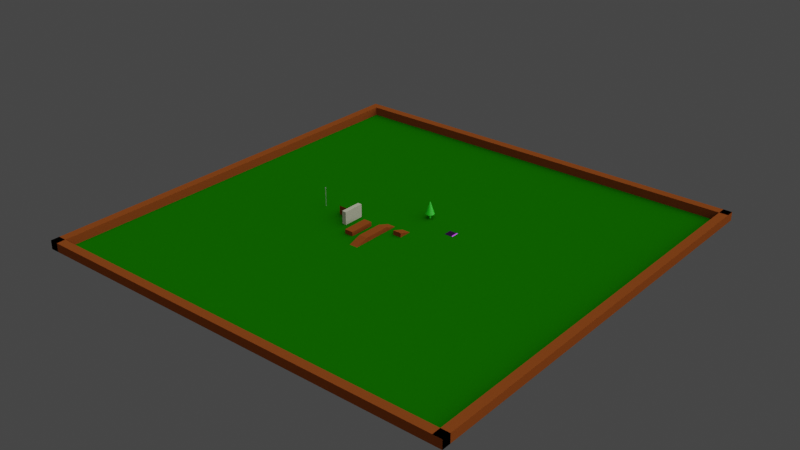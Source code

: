 # Source: world.blend  (saved by Blender 2.82.7; exported with 4.5.12 LTS)
import bpy
from mathutils import Matrix  # noqa: F401  (used for matrix-valued properties, if any)

bpy.ops.wm.read_factory_settings(use_empty=True)
scene = bpy.context.scene
scene.name = 'Scene'

# ---- collections
col_collection = bpy.data.collections.new('Collection'); scene.collection.children.link(col_collection)

# ---- materials (node trees are filled in below, after node groups)
mat_grass = bpy.data.materials.new('Grass')
mat_grass.use_transparent_shadow = False
mat_ramp = bpy.data.materials.new('Ramp')
mat_ramp.use_transparent_shadow = False
mat_wall = bpy.data.materials.new('Wall')
mat_wall.use_transparent_shadow = False
mat_tree = bpy.data.materials.new('Tree')
mat_tree.use_transparent_shadow = False
mat_spawner = bpy.data.materials.new('Spawner')
mat_spawner.use_transparent_shadow = False
mat_lamp = bpy.data.materials.new('Lamp')
mat_lamp.use_transparent_shadow = False

# ---- material node trees
mat_grass.use_nodes = True; mat_grass.node_tree.nodes.clear()
_N = mat_grass.node_tree.nodes; _L = mat_grass.node_tree.links
n0 = _N.new('ShaderNodeOutputMaterial'); n0.name = 'Material Output'; n0.location = (300, 300)
n1 = _N.new('ShaderNodeBsdfPrincipled'); n1.name = 'Principled BSDF'; n1.location = (10, 300)
n1.distribution = 'GGX'
n1.subsurface_method = 'BURLEY'
n1.inputs[0].default_value = (0.003295, 0.06998, 0.0, 1.0)
n1.inputs[2].default_value = 0.0
n1.inputs[3].default_value = 1.45
n1.inputs[13].default_value = 0.0
n1.inputs[27].default_value = (0.0, 0.0, 0.0, 1.0)
n1.inputs[28].default_value = 1.0
_L.new(n1.outputs[0], n0.inputs[0])
n0.is_active_output = True
mat_ramp.use_nodes = True; mat_ramp.node_tree.nodes.clear()
_N = mat_ramp.node_tree.nodes; _L = mat_ramp.node_tree.links
n0 = _N.new('ShaderNodeOutputMaterial'); n0.name = 'Material Output'; n0.location = (300, 300)
n1 = _N.new('ShaderNodeBsdfPrincipled'); n1.name = 'Principled BSDF'; n1.location = (10, 300)
n1.distribution = 'GGX'
n1.subsurface_method = 'BURLEY'
n1.inputs[0].default_value = (0.1193, 0.03027, 0.006132, 1.0)
n1.inputs[2].default_value = 0.4583
n1.inputs[3].default_value = 1.45
n1.inputs[13].default_value = 0.0
n1.inputs[27].default_value = (0.0, 0.0, 0.0, 1.0)
n1.inputs[28].default_value = 1.0
_L.new(n1.outputs[0], n0.inputs[0])
n0.is_active_output = True
mat_wall.use_nodes = True; mat_wall.node_tree.nodes.clear()
_N = mat_wall.node_tree.nodes; _L = mat_wall.node_tree.links
n0 = _N.new('ShaderNodeOutputMaterial'); n0.name = 'Material Output'; n0.location = (300, 300)
n1 = _N.new('ShaderNodeBsdfPrincipled'); n1.name = 'Principled BSDF'; n1.location = (10, 300)
n1.distribution = 'GGX'
n1.subsurface_method = 'BURLEY'
n1.inputs[0].default_value = (0.245, 0.2529, 0.1848, 1.0)
n1.inputs[2].default_value = 0.0
n1.inputs[3].default_value = 1.45
n1.inputs[13].default_value = 0.0
n1.inputs[27].default_value = (0.0, 0.0, 0.0, 1.0)
n1.inputs[28].default_value = 1.0
_L.new(n1.outputs[0], n0.inputs[0])
n0.is_active_output = True
mat_tree.use_nodes = True; mat_tree.node_tree.nodes.clear()
_N = mat_tree.node_tree.nodes; _L = mat_tree.node_tree.links
n0 = _N.new('ShaderNodeOutputMaterial'); n0.name = 'Material Output'; n0.location = (300, 300)
n1 = _N.new('ShaderNodeBsdfPrincipled'); n1.name = 'Principled BSDF'; n1.location = (10, 300)
n1.distribution = 'GGX'
n1.subsurface_method = 'BURLEY'
n1.inputs[0].default_value = (0.002036, 0.3672, 0.0, 1.0)
n1.inputs[2].default_value = 0.55
n1.inputs[3].default_value = 1.45
n1.inputs[13].default_value = 0.5417
n1.inputs[27].default_value = (0.0, 0.0, 0.0, 1.0)
n1.inputs[28].default_value = 1.0
_L.new(n1.outputs[0], n0.inputs[0])
n0.is_active_output = True
mat_spawner.use_nodes = True; mat_spawner.node_tree.nodes.clear()
_N = mat_spawner.node_tree.nodes; _L = mat_spawner.node_tree.links
n0 = _N.new('ShaderNodeOutputMaterial'); n0.name = 'Material Output'; n0.location = (300, 300)
n1 = _N.new('ShaderNodeBsdfPrincipled'); n1.name = 'Principled BSDF'; n1.location = (10, 300)
n1.distribution = 'GGX'
n1.subsurface_method = 'BURLEY'
n1.inputs[0].default_value = (0.2905, 0.03313, 0.4869, 1.0)
n1.inputs[1].default_value = 1.0
n1.inputs[2].default_value = 0.0
n1.inputs[3].default_value = 1.45
n1.inputs[13].default_value = 1.0
n1.inputs[27].default_value = (0.0, 0.0, 0.0, 1.0)
n1.inputs[28].default_value = 1.0
_L.new(n1.outputs[0], n0.inputs[0])
n0.is_active_output = True
mat_lamp.use_nodes = True; mat_lamp.node_tree.nodes.clear()
_N = mat_lamp.node_tree.nodes; _L = mat_lamp.node_tree.links
n0 = _N.new('ShaderNodeOutputMaterial'); n0.name = 'Material Output'; n0.location = (300, 300)
n1 = _N.new('ShaderNodeBsdfPrincipled'); n1.name = 'Principled BSDF'; n1.location = (10, 300)
n1.distribution = 'GGX'
n1.subsurface_method = 'BURLEY'
n1.inputs[1].default_value = 0.8833
n1.inputs[2].default_value = 0.0
n1.inputs[3].default_value = 1.45
n1.inputs[13].default_value = 0.5583
n1.inputs[27].default_value = (0.0, 0.0, 0.0, 1.0)
n1.inputs[28].default_value = 1.0
_L.new(n1.outputs[0], n0.inputs[0])
n0.is_active_output = True

# ---- world
world_world = bpy.data.worlds.new('World'); scene.world = world_world
world_world.use_nodes = True; world_world.node_tree.nodes.clear()
_N = world_world.node_tree.nodes; _L = world_world.node_tree.links
n0 = _N.new('ShaderNodeOutputWorld'); n0.name = 'World Output'; n0.location = (300, 300)
n1 = _N.new('ShaderNodeBackground'); n1.name = 'Background'; n1.location = (10, 300)
n1.inputs[0].default_value = (0.05088, 0.05088, 0.05088, 1.0)
_L.new(n1.outputs[0], n0.inputs[0])
n0.is_active_output = True
world_world.color = (0.05088, 0.05088, 0.05088)
world_world.use_sun_shadow = False
world_world.sun_shadow_jitter_overblur = 0.0

# ---- lights
light_light = bpy.data.lights.new('Light', 'SUN')
light_light.transmission_factor = 0.0
light_light.angle = 2.016
light_light.energy = 4.89
light_light.shadow_soft_size = 48.15
light_light.shadow_cascade_max_distance = 1000.0

# ---- meshes
me_plane = bpy.data.meshes.new('Plane')
me_plane.from_pydata([(-1.0, -1.0, 0.0), (1.0, -1.0, 0.0), (-1.0, 1.0, 0.0), (1.0, 1.0, 0.0)], [], [(0, 1, 3, 2)])
_uv = me_plane.uv_layers.new(name='UVMap')
_uv.uv.foreach_set('vector', [0.0, 0.0, 1.0, 0.0, 1.0, 1.0, 0.0, 1.0])
me_plane.materials.append(mat_grass)
me_plane.use_remesh_fix_poles = True
me_plane.use_remesh_preserve_attributes = False
me_plane.use_mirror_vertex_groups = False
me_plane.update()
me_cube_001 = bpy.data.meshes.new('Cube.001')
me_cube_001.from_pydata([(-1.0, -1.0, -1.0), (-1.0, -1.0, 1.0), (-1.0, 1.0, -1.0), (-1.0, 1.0, 1.0), (1.0, -1.0, -1.0), (1.0, -1.0, 1.0), (1.0, 1.0, -1.0), (1.0, 1.0, 1.0), (0.96, -1.0, -1.0), (0.96, -1.0, 1.0), (0.96, 1.0, -1.0), (0.96, 1.0, 1.0), (1.0, -1.0, -1.0), (1.0, -1.0, 1.0), (1.0, 1.0, -1.0), (1.0, 1.0, 1.0), (0.96, -99.0, -1.0), (0.96, -99.0, 1.0), (1.0, -99.0, -1.0), (1.0, -99.0, 1.0), (0.96, -97.0, -1.0), (0.96, -97.0, 1.0), (1.0, -97.0, -1.0), (1.0, -97.0, 1.0), (0.96, -99.0, -1.0), (0.96, -99.0, 1.0), (1.0, -99.0, -1.0), (1.0, -99.0, 1.0), (-1.0, -97.0, -1.0), (-1.0, -97.0, 1.0), (-1.0, -99.0, -1.0), (-1.0, -99.0, 1.0), (-0.96, -97.0, -1.0), (-0.96, -97.0, 1.0), (-0.96, -99.0, -1.0), (-0.96, -99.0, 1.0), (-1.0, -97.0, -1.0), (-1.0, -97.0, 1.0), (-1.0, -99.0, -1.0), (-1.0, -99.0, 1.0), (-0.96, -1.0, -1.0), (-0.96, -1.0, 1.0), (-1.0, -1.0, -1.0), (-1.0, -1.0, 1.0)], [], [(0, 1, 3, 2), (2, 3, 7, 6), (7, 5, 9, 11), (4, 5, 1, 0), (2, 6, 4, 0), (7, 3, 1, 5), (10, 11, 15, 14), (6, 7, 11, 10), (5, 4, 8, 9), (4, 6, 10, 8), (14, 15, 13, 12), (12, 13, 19, 18), (8, 10, 14, 12), (11, 9, 13, 15), (16, 18, 22, 20), (9, 8, 16, 17), (8, 12, 18, 16), (13, 9, 17, 19), (23, 21, 25, 27), (17, 16, 20, 21), (19, 17, 21, 23), (18, 19, 23, 22), (25, 24, 26, 27), (22, 23, 27, 26), (20, 22, 26, 24), (25, 21, 29, 31), (31, 29, 33, 35), (24, 25, 31, 30), (20, 24, 30, 28), (21, 20, 28, 29), (32, 34, 38, 36), (29, 28, 32, 33), (28, 30, 34, 32), (30, 31, 35, 34), (37, 36, 38, 39), (34, 35, 39, 38), (35, 33, 37, 39), (36, 37, 43, 42), (41, 40, 42, 43), (37, 33, 41, 43), (32, 36, 42, 40), (33, 32, 40, 41)])
_uv = me_cube_001.uv_layers.new(name='UVMap')
_uv.uv.foreach_set('vector', [0.375, 0.0, 0.625, 0.0, 0.625, 0.25, 0.375, 0.25, 0.375, 0.25, 0.625, 0.25, 0.625, 0.5, 0.375, 0.5, 0.625, 0.5, 0.625, 0.75, 0.625, 0.75, 0.625, 0.5, 0.375, 0.75, 0.625, 0.75, 0.625, 1.0, 0.375, 1.0, 0.125, 0.5, 0.375, 0.5, 0.375, 0.75, 0.125, 0.75, 0.625, 0.5, 0.875, 0.5, 0.875, 0.75, 0.625, 0.75, 0.375, 0.5, 0.625, 0.5, 0.625, 0.5, 0.375, 0.5, 0.375, 0.5, 0.625, 0.5, 0.625, 0.5, 0.375, 0.5, 0.625, 0.75, 0.375, 0.75, 0.375, 0.75, 0.625, 0.75, 0.375, 0.75, 0.375, 0.5, 0.375, 0.5, 0.375, 0.75, 0.375, 0.5, 0.625, 0.5, 0.625, 0.75, 0.375, 0.75, 0.375, 0.75, 0.625, 0.75, 0.625, 0.75, 0.375, 0.75, 0.375, 0.75, 0.375, 0.5, 0.375, 0.5, 0.375, 0.75, 0.625, 0.5, 0.625, 0.75, 0.625, 0.75, 0.625, 0.5, 0.375, 0.75, 0.375, 0.75, 0.375, 0.75, 0.375, 0.75, 0.625, 0.75, 0.375, 0.75, 0.375, 0.75, 0.625, 0.75, 0.375, 0.75, 0.375, 0.75, 0.375, 0.75, 0.375, 0.75, 0.625, 0.75, 0.625, 0.75, 0.625, 0.75, 0.625, 0.75, 0.625, 0.75, 0.625, 0.75, 0.625, 0.75, 0.625, 0.75, 0.625, 0.75, 0.375, 0.75, 0.375, 0.75, 0.625, 0.75, 0.625, 0.75, 0.625, 0.75, 0.625, 0.75, 0.625, 0.75, 0.375, 0.75, 0.625, 0.75, 0.625, 0.75, 0.375, 0.75, 0.625, 0.75, 0.375, 0.75, 0.375, 0.75, 0.625, 0.75, 0.375, 0.75, 0.625, 0.75, 0.625, 0.75, 0.375, 0.75, 0.375, 0.75, 0.375, 0.75, 0.375, 0.75, 0.375, 0.75, 0.625, 0.75, 0.625, 0.75, 0.625, 0.75, 0.625, 0.75, 0.625, 0.75, 0.625, 0.75, 0.625, 0.75, 0.625, 0.75, 0.375, 0.75, 0.625, 0.75, 0.625, 0.75, 0.375, 0.75, 0.375, 0.75, 0.375, 0.75, 0.375, 0.75, 0.375, 0.75, 0.625, 0.75, 0.375, 0.75, 0.375, 0.75, 0.625, 0.75, 0.375, 0.75, 0.375, 0.75, 0.375, 0.75, 0.375, 0.75, 0.625, 0.75, 0.375, 0.75, 0.375, 0.75, 0.625, 0.75, 0.375, 0.75, 0.375, 0.75, 0.375, 0.75, 0.375, 0.75, 0.375, 0.75, 0.625, 0.75, 0.625, 0.75, 0.375, 0.75, 0.625, 0.75, 0.375, 0.75, 0.375, 0.75, 0.625, 0.75, 0.375, 0.75, 0.625, 0.75, 0.625, 0.75, 0.375, 0.75, 0.625, 0.75, 0.625, 0.75, 0.625, 0.75, 0.625, 0.75, 0.375, 0.75, 0.625, 0.75, 0.625, 0.75, 0.375, 0.75, 0.625, 0.75, 0.375, 0.75, 0.375, 0.75, 0.625, 0.75, 0.625, 0.75, 0.625, 0.75, 0.625, 0.75, 0.625, 0.75, 0.375, 0.75, 0.375, 0.75, 0.375, 0.75, 0.375, 0.75, 0.625, 0.75, 0.375, 0.75, 0.375, 0.75, 0.625, 0.75])
me_cube_001.materials.append(mat_ramp)
me_cube_001.use_remesh_fix_poles = True
me_cube_001.use_remesh_preserve_attributes = False
me_cube_001.use_mirror_vertex_groups = False
me_cube_001.update()
me_cube_002 = bpy.data.meshes.new('Cube.002')
me_cube_002.from_pydata([(-1.0, -1.0, -1.0), (-1.0, -1.0, 0.0), (-1.0, 2.0, -1.0), (1.0, -1.0, -1.0), (1.0, -1.0, 0.0), (1.0, 2.0, -1.0)], [], [(3, 4, 1, 0), (2, 5, 3, 0), (3, 5, 4), (2, 0, 1), (2, 1, 4, 5)])
_uv = me_cube_002.uv_layers.new(name='UVMap')
_uv.uv.foreach_set('vector', [0.375, 0.75, 0.625, 0.75, 0.625, 1.0, 0.375, 1.0, 0.125, 0.5, 0.375, 0.5, 0.375, 0.75, 0.125, 0.75, 0.375, 0.75, 0.375, 0.5, 0.625, 0.75, 0.125, 0.5, 0.375, 1.0, 0.625, 1.0, 0.125, 0.5, 0.625, 1.0, 0.625, 0.75, 0.375, 0.5])
me_cube_002.materials.append(mat_ramp)
me_cube_002.use_remesh_fix_poles = True
me_cube_002.use_remesh_preserve_attributes = False
me_cube_002.use_mirror_vertex_groups = False
me_cube_002.update()
me_cube_003 = bpy.data.meshes.new('Cube.003')
me_cube_003.from_pydata([(-1.0, -1.0, -1.0), (-1.0, -1.0, 0.0), (-1.0, 2.0, -1.0), (1.0, -1.0, -1.0), (1.0, -1.0, 0.0), (1.0, 2.0, -1.0), (-1.0, -7.0, -1.0), (-1.0, -7.0, 0.0), (1.0, -7.0, -1.0), (1.0, -7.0, 0.0), (-1.0, -10.0, -1.0), (-1.0, -7.0, 0.0), (1.0, -7.0, 0.0), (1.0, -10.0, -1.0)], [], [(0, 3, 8, 6), (2, 5, 3, 0), (3, 5, 4), (2, 0, 1), (2, 1, 4, 5), (13, 8, 12), (4, 1, 7, 9), (3, 4, 9, 8), (1, 0, 6, 7), (9, 7, 11, 12), (8, 13, 10, 6), (12, 11, 10, 13), (10, 11, 6)])
_uv = me_cube_003.uv_layers.new(name='UVMap')
_uv.uv.foreach_set('vector', [0.125, 0.75, 0.375, 0.75, 0.375, 0.75, 0.125, 0.75, 0.125, 0.5, 0.375, 0.5, 0.375, 0.75, 0.125, 0.75, 0.375, 0.75, 0.375, 0.5, 0.625, 0.75, 0.125, 0.5, 0.375, 1.0, 0.625, 1.0, 0.125, 0.5, 0.625, 1.0, 0.625, 0.75, 0.375, 0.5, 0.375, 0.75, 0.375, 0.75, 0.625, 0.75, 0.625, 0.75, 0.625, 1.0, 0.625, 1.0, 0.625, 0.75, 0.375, 0.75, 0.625, 0.75, 0.625, 0.75, 0.375, 0.75, 0.625, 1.0, 0.375, 1.0, 0.375, 1.0, 0.625, 1.0, 0.625, 0.75, 0.625, 1.0, 0.625, 1.0, 0.625, 0.75, 0.375, 0.75, 0.375, 0.75, 0.375, 1.0, 0.125, 0.75, 0.625, 0.75, 0.625, 1.0, 0.375, 1.0, 0.375, 0.75, 0.375, 1.0, 0.625, 1.0, 0.125, 0.75])
me_cube_003.materials.append(mat_ramp)
me_cube_003.use_remesh_fix_poles = True
me_cube_003.use_remesh_preserve_attributes = False
me_cube_003.use_mirror_vertex_groups = False
me_cube_003.update()
me_cube_004 = bpy.data.meshes.new('Cube.004')
me_cube_004.from_pydata([(-1.0, -1.0, -1.0), (-1.0, -1.0, 0.0), (1.0, -1.0, -1.0), (1.0, -1.0, 0.0), (-1.0, -7.0, -1.0), (-1.0, -7.0, 0.0), (1.0, -7.0, -1.0), (1.0, -7.0, 0.0)], [], [(0, 2, 6, 4), (0, 1, 3, 2), (3, 1, 5, 7), (2, 3, 7, 6), (1, 0, 4, 5), (4, 6, 7, 5)])
_uv = me_cube_004.uv_layers.new(name='UVMap')
_uv.uv.foreach_set('vector', [0.125, 0.75, 0.375, 0.75, 0.375, 0.75, 0.125, 0.75, 0.125, 0.75, 0.625, 1.0, 0.625, 0.75, 0.375, 0.75, 0.625, 0.75, 0.625, 1.0, 0.625, 1.0, 0.625, 0.75, 0.375, 0.75, 0.625, 0.75, 0.625, 0.75, 0.375, 0.75, 0.625, 1.0, 0.375, 1.0, 0.375, 1.0, 0.625, 1.0, 0.125, 0.75, 0.375, 0.75, 0.625, 0.75, 0.625, 1.0])
me_cube_004.materials.append(mat_ramp)
me_cube_004.use_remesh_fix_poles = True
me_cube_004.use_remesh_preserve_attributes = False
me_cube_004.use_mirror_vertex_groups = False
me_cube_004.update()
me_cube_006 = bpy.data.meshes.new('Cube.006')
me_cube_006.from_pydata([(-0.5, 0.5, -1.0), (-0.5, 0.5, 2.0), (0.5, 0.5, -1.0), (0.5, 0.5, 2.0), (-0.5, -2.0, -1.0), (-0.5, -2.0, 2.0), (0.5, -2.0, -1.0), (0.5, -2.0, 2.0)], [], [(0, 2, 6, 4), (0, 1, 3, 2), (3, 1, 5, 7), (2, 3, 7, 6), (1, 0, 4, 5), (4, 6, 7, 5)])
_uv = me_cube_006.uv_layers.new(name='UVMap')
_uv.uv.foreach_set('vector', [0.125, 0.75, 0.375, 0.75, 0.375, 0.75, 0.125, 0.75, 0.125, 0.75, 0.625, 1.0, 0.625, 0.75, 0.375, 0.75, 0.625, 0.75, 0.625, 1.0, 0.625, 1.0, 0.625, 0.75, 0.375, 0.75, 0.625, 0.75, 0.625, 0.75, 0.375, 0.75, 0.625, 1.0, 0.375, 1.0, 0.375, 1.0, 0.625, 1.0, 0.125, 0.75, 0.375, 0.75, 0.625, 0.75, 0.625, 1.0])
me_cube_006.materials.append(mat_wall)
me_cube_006.use_remesh_fix_poles = True
me_cube_006.use_remesh_preserve_attributes = False
me_cube_006.use_mirror_vertex_groups = False
me_cube_006.update()
me_cube_007 = bpy.data.meshes.new('Cube.007')
me_cube_007.from_pydata([(-1.0, -1.0, -1.0), (-1.0, -1.0, 1.0), (-1.0, 2.0, -1.0), (1.0, -1.0, -1.0), (1.0, -1.0, 1.0), (1.0, 2.0, -1.0)], [], [(3, 4, 1, 0), (2, 5, 3, 0), (3, 5, 4), (2, 0, 1), (2, 1, 4, 5)])
_uv = me_cube_007.uv_layers.new(name='UVMap')
_uv.uv.foreach_set('vector', [0.375, 0.75, 0.625, 0.75, 0.625, 1.0, 0.375, 1.0, 0.125, 0.5, 0.375, 0.5, 0.375, 0.75, 0.125, 0.75, 0.375, 0.75, 0.375, 0.5, 0.625, 0.75, 0.125, 0.5, 0.375, 1.0, 0.625, 1.0, 0.125, 0.5, 0.625, 1.0, 0.625, 0.75, 0.375, 0.5])
me_cube_007.materials.append(mat_ramp)
me_cube_007.use_remesh_fix_poles = True
me_cube_007.use_remesh_preserve_attributes = False
me_cube_007.use_mirror_vertex_groups = False
me_cube_007.update()
me_cone = bpy.data.meshes.new('Cone')
me_cone.from_pydata([(-2.837e-07, 0.2571, 0.0), (0.05016, 0.2521, 0.0), (0.09838, 0.2375, 0.0), (0.1428, 0.2138, 0.0), (0.1818, 0.1818, 0.0), (0.2138, 0.1428, 0.0), (0.2375, 0.09838, 0.0), (0.2521, 0.05016, 0.0), (0.2571, -3.852e-08, 0.0), (0.2521, -0.05016, 0.0), (0.2375, -0.09838, 0.0), (0.2138, -0.1428, 0.0), (0.1818, -0.1818, 0.0), (0.1428, -0.2138, 0.0), (0.09838, -0.2375, 0.0), (0.05016, -0.2521, 0.0), (-9.78e-08, -0.2571, 0.0), (-0.05016, -0.2521, 0.0), (-0.09838, -0.2375, 0.0), (-0.1428, -0.2138, 0.0), (-0.1818, -0.1818, 0.0), (-0.2138, -0.1428, 0.0), (-0.2375, -0.09838, 0.0), (0.0, 0.0, 3.0), (-0.2521, -0.05016, 0.0), (-0.2571, 2.87e-07, 0.0), (-0.2521, 0.05016, 0.0), (-0.2375, 0.09838, 0.0), (-0.2138, 0.1428, 0.0), (-0.1818, 0.1818, 0.0), (-0.1428, 0.2138, 0.0), (-0.09838, 0.2375, 0.0), (-0.05016, 0.2521, 0.0), (0.0, 1.0, 0.0), (0.1951, 0.9808, 0.0), (0.3827, 0.9239, 0.0), (0.5556, 0.8315, 0.0), (0.7071, 0.7071, 0.0), (0.8315, 0.5556, 0.0), (0.9239, 0.3827, 0.0), (0.9808, 0.1951, 0.0), (1.0, 7.55e-08, 0.0), (0.9808, -0.1951, 0.0), (0.9239, -0.3827, 0.0), (0.8315, -0.5556, 0.0), (0.7071, -0.7071, 0.0), (0.5556, -0.8315, 0.0), (0.3827, -0.9239, 0.0), (0.1951, -0.9808, 0.0), (-3.258e-07, -1.0, 0.0), (-0.1951, -0.9808, 0.0), (-0.3827, -0.9239, 0.0), (-0.5556, -0.8315, 0.0), (-0.7071, -0.7071, 0.0), (-0.8315, -0.5556, 0.0), (-0.9239, -0.3827, 0.0), (-0.9808, -0.1951, 0.0), (-1.0, 9.656e-07, 0.0), (-0.9808, 0.1951, 0.0), (-0.9239, 0.3827, 0.0), (-0.8315, 0.5556, 0.0), (-0.7071, 0.7071, 0.0), (-0.5556, 0.8315, 0.0), (-0.3827, 0.9239, 0.0), (-0.1951, 0.9808, 0.0), (-2.837e-07, 0.2571, -1.0), (0.05016, 0.2521, -1.0), (0.09838, 0.2375, -1.0), (0.1428, 0.2138, -1.0), (0.1818, 0.1818, -1.0), (0.2138, 0.1428, -1.0), (0.2375, 0.09838, -1.0), (0.2521, 0.05016, -1.0), (0.2571, -3.852e-08, -1.0), (0.2521, -0.05016, -1.0), (0.2375, -0.09838, -1.0), (0.2138, -0.1428, -1.0), (0.1818, -0.1818, -1.0), (0.1428, -0.2138, -1.0), (0.09838, -0.2375, -1.0), (0.05016, -0.2521, -1.0), (-9.78e-08, -0.2571, -1.0), (-0.05016, -0.2521, -1.0), (-0.09838, -0.2375, -1.0), (-0.1428, -0.2138, -1.0), (-0.1818, -0.1818, -1.0), (-0.2138, -0.1428, -1.0), (-0.2375, -0.09838, -1.0), (-0.2521, -0.05016, -1.0), (-0.2571, 2.87e-07, -1.0), (-0.2521, 0.05016, -1.0), (-0.2375, 0.09838, -1.0), (-0.2138, 0.1428, -1.0), (-0.1818, 0.1818, -1.0), (-0.1428, 0.2138, -1.0), (-0.09838, 0.2375, -1.0), (-0.05016, 0.2521, -1.0)], [], [(33, 23, 34), (34, 23, 35), (35, 23, 36), (36, 23, 37), (37, 23, 38), (38, 23, 39), (39, 23, 40), (40, 23, 41), (41, 23, 42), (42, 23, 43), (43, 23, 44), (44, 23, 45), (45, 23, 46), (46, 23, 47), (47, 23, 48), (48, 23, 49), (49, 23, 50), (50, 23, 51), (51, 23, 52), (52, 23, 53), (53, 23, 54), (54, 23, 55), (55, 23, 56), (56, 23, 57), (57, 23, 58), (58, 23, 59), (59, 23, 60), (60, 23, 61), (61, 23, 62), (62, 23, 63), (63, 23, 64), (64, 23, 33), (9, 10, 75, 74), (1, 0, 33, 34), (2, 1, 34, 35), (3, 2, 35, 36), (4, 3, 36, 37), (5, 4, 37, 38), (6, 5, 38, 39), (7, 6, 39, 40), (8, 7, 40, 41), (9, 8, 41, 42), (10, 9, 42, 43), (11, 10, 43, 44), (12, 11, 44, 45), (13, 12, 45, 46), (14, 13, 46, 47), (15, 14, 47, 48), (16, 15, 48, 49), (17, 16, 49, 50), (18, 17, 50, 51), (19, 18, 51, 52), (20, 19, 52, 53), (21, 20, 53, 54), (22, 21, 54, 55), (24, 22, 55, 56), (25, 24, 56, 57), (26, 25, 57, 58), (27, 26, 58, 59), (28, 27, 59, 60), (29, 28, 60, 61), (30, 29, 61, 62), (31, 30, 62, 63), (32, 31, 63, 64), (0, 32, 64, 33), (65, 66, 67, 68, 69, 70, 71, 72, 73, 74, 75, 76, 77, 78, 79, 80, 81, 82, 83, 84, 85, 86, 87, 88, 89, 90, 91, 92, 93, 94, 95, 96), (24, 25, 89, 88), (10, 11, 76, 75), (25, 26, 90, 89), (11, 12, 77, 76), (26, 27, 91, 90), (12, 13, 78, 77), (27, 28, 92, 91), (13, 14, 79, 78), (0, 1, 66, 65), (28, 29, 93, 92), (14, 15, 80, 79), (1, 2, 67, 66), (29, 30, 94, 93), (15, 16, 81, 80), (2, 3, 68, 67), (30, 31, 95, 94), (16, 17, 82, 81), (3, 4, 69, 68), (31, 32, 96, 95), (17, 18, 83, 82), (4, 5, 70, 69), (32, 0, 65, 96), (18, 19, 84, 83), (5, 6, 71, 70), (19, 20, 85, 84), (6, 7, 72, 71), (20, 21, 86, 85), (7, 8, 73, 72), (21, 22, 87, 86), (8, 9, 74, 73), (22, 24, 88, 87)])
_uv = me_cone.uv_layers.new(name='UVMap')
_uv.uv.foreach_set('vector', [0.25, 0.49, 0.25, 0.25, 0.2968, 0.4854, 0.2968, 0.4854, 0.25, 0.25, 0.3418, 0.4717, 0.3418, 0.4717, 0.25, 0.25, 0.3833, 0.4496, 0.3833, 0.4496, 0.25, 0.25, 0.4197, 0.4197, 0.4197, 0.4197, 0.25, 0.25, 0.4496, 0.3833, 0.4496, 0.3833, 0.25, 0.25, 0.4717, 0.3418, 0.4717, 0.3418, 0.25, 0.25, 0.4854, 0.2968, 0.4854, 0.2968, 0.25, 0.25, 0.49, 0.25, 0.49, 0.25, 0.25, 0.25, 0.4854, 0.2032, 0.4854, 0.2032, 0.25, 0.25, 0.4717, 0.1582, 0.4717, 0.1582, 0.25, 0.25, 0.4496, 0.1167, 0.4496, 0.1167, 0.25, 0.25, 0.4197, 0.08029, 0.4197, 0.08029, 0.25, 0.25, 0.3833, 0.05045, 0.3833, 0.05045, 0.25, 0.25, 0.3418, 0.02827, 0.3418, 0.02827, 0.25, 0.25, 0.2968, 0.01461, 0.2968, 0.01461, 0.25, 0.25, 0.25, 0.01, 0.25, 0.01, 0.25, 0.25, 0.2032, 0.01461, 0.2032, 0.01461, 0.25, 0.25, 0.1582, 0.02827, 0.1582, 0.02827, 0.25, 0.25, 0.1167, 0.05045, 0.1167, 0.05045, 0.25, 0.25, 0.08029, 0.08029, 0.08029, 0.08029, 0.25, 0.25, 0.05045, 0.1167, 0.05045, 0.1167, 0.25, 0.25, 0.02827, 0.1582, 0.02827, 0.1582, 0.25, 0.25, 0.01461, 0.2032, 0.01461, 0.2032, 0.25, 0.25, 0.01, 0.25, 0.01, 0.25, 0.25, 0.25, 0.01461, 0.2968, 0.01461, 0.2968, 0.25, 0.25, 0.02827, 0.3418, 0.02827, 0.3418, 0.25, 0.25, 0.05045, 0.3833, 0.05045, 0.3833, 0.25, 0.25, 0.08029, 0.4197, 0.08029, 0.4197, 0.25, 0.25, 0.1167, 0.4496, 0.1167, 0.4496, 0.25, 0.25, 0.1582, 0.4717, 0.1582, 0.4717, 0.25, 0.25, 0.2032, 0.4854, 0.2032, 0.4854, 0.25, 0.25, 0.25, 0.49, 0.8105, 0.238, 0.807, 0.2264, 0.807, 0.2264, 0.8105, 0.238, 0.762, 0.3105, 0.75, 0.3117, 0.75, 0.49, 0.7968, 0.4854, 0.7736, 0.307, 0.762, 0.3105, 0.7968, 0.4854, 0.8418, 0.4717, 0.7843, 0.3013, 0.7736, 0.307, 0.8418, 0.4717, 0.8833, 0.4496, 0.7936, 0.2936, 0.7843, 0.3013, 0.8833, 0.4496, 0.9197, 0.4197, 0.8013, 0.2843, 0.7936, 0.2936, 0.9197, 0.4197, 0.9496, 0.3833, 0.807, 0.2736, 0.8013, 0.2843, 0.9496, 0.3833, 0.9717, 0.3418, 0.8105, 0.262, 0.807, 0.2736, 0.9717, 0.3418, 0.9854, 0.2968, 0.8117, 0.25, 0.8105, 0.262, 0.9854, 0.2968, 0.99, 0.25, 0.8105, 0.238, 0.8117, 0.25, 0.99, 0.25, 0.9854, 0.2032, 0.807, 0.2264, 0.8105, 0.238, 0.9854, 0.2032, 0.9717, 0.1582, 0.8013, 0.2157, 0.807, 0.2264, 0.9717, 0.1582, 0.9496, 0.1167, 0.7936, 0.2064, 0.8013, 0.2157, 0.9496, 0.1167, 0.9197, 0.08029, 0.7843, 0.1987, 0.7936, 0.2064, 0.9197, 0.08029, 0.8833, 0.05045, 0.7736, 0.193, 0.7843, 0.1987, 0.8833, 0.05045, 0.8418, 0.02827, 0.762, 0.1895, 0.7736, 0.193, 0.8418, 0.02827, 0.7968, 0.01461, 0.75, 0.1883, 0.762, 0.1895, 0.7968, 0.01461, 0.75, 0.01, 0.738, 0.1895, 0.75, 0.1883, 0.75, 0.01, 0.7032, 0.01461, 0.7264, 0.193, 0.738, 0.1895, 0.7032, 0.01461, 0.6582, 0.02827, 0.7157, 0.1987, 0.7264, 0.193, 0.6582, 0.02827, 0.6167, 0.05045, 0.7064, 0.2064, 0.7157, 0.1987, 0.6167, 0.05045, 0.5803, 0.08029, 0.6987, 0.2157, 0.7064, 0.2064, 0.5803, 0.08029, 0.5504, 0.1167, 0.693, 0.2264, 0.6987, 0.2157, 0.5504, 0.1167, 0.5283, 0.1582, 0.6895, 0.238, 0.693, 0.2264, 0.5283, 0.1582, 0.5146, 0.2032, 0.6883, 0.25, 0.6895, 0.238, 0.5146, 0.2032, 0.51, 0.25, 0.6895, 0.262, 0.6883, 0.25, 0.51, 0.25, 0.5146, 0.2968, 0.693, 0.2736, 0.6895, 0.262, 0.5146, 0.2968, 0.5283, 0.3418, 0.6987, 0.2843, 0.693, 0.2736, 0.5283, 0.3418, 0.5504, 0.3833, 0.7064, 0.2936, 0.6987, 0.2843, 0.5504, 0.3833, 0.5803, 0.4197, 0.7157, 0.3013, 0.7064, 0.2936, 0.5803, 0.4197, 0.6167, 0.4496, 0.7264, 0.307, 0.7157, 0.3013, 0.6167, 0.4496, 0.6582, 0.4717, 0.738, 0.3105, 0.7264, 0.307, 0.6582, 0.4717, 0.7032, 0.4854, 0.75, 0.3117, 0.738, 0.3105, 0.7032, 0.4854, 0.75, 0.49, 0.75, 0.3117, 0.762, 0.3105, 0.7736, 0.307, 0.7843, 0.3013, 0.7936, 0.2936, 0.8013, 0.2843, 0.807, 0.2736, 0.8105, 0.262, 0.8117, 0.25, 0.8105, 0.238, 0.807, 0.2264, 0.8013, 0.2157, 0.7936, 0.2064, 0.7843, 0.1987, 0.7736, 0.193, 0.762, 0.1895, 0.75, 0.1883, 0.738, 0.1895, 0.7264, 0.193, 0.7157, 0.1987, 0.7064, 0.2064, 0.6987, 0.2157, 0.693, 0.2264, 0.6895, 0.238, 0.6883, 0.25, 0.6895, 0.262, 0.693, 0.2736, 0.6987, 0.2843, 0.7064, 0.2936, 0.7157, 0.3013, 0.7264, 0.307, 0.738, 0.3105, 0.6895, 0.238, 0.6883, 0.25, 0.6883, 0.25, 0.6895, 0.238, 0.807, 0.2264, 0.8013, 0.2157, 0.8013, 0.2157, 0.807, 0.2264, 0.6883, 0.25, 0.6895, 0.262, 0.6895, 0.262, 0.6883, 0.25, 0.8013, 0.2157, 0.7936, 0.2064, 0.7936, 0.2064, 0.8013, 0.2157, 0.6895, 0.262, 0.693, 0.2736, 0.693, 0.2736, 0.6895, 0.262, 0.7936, 0.2064, 0.7843, 0.1987, 0.7843, 0.1987, 0.7936, 0.2064, 0.693, 0.2736, 0.6987, 0.2843, 0.6987, 0.2843, 0.693, 0.2736, 0.7843, 0.1987, 0.7736, 0.193, 0.7736, 0.193, 0.7843, 0.1987, 0.75, 0.3117, 0.762, 0.3105, 0.762, 0.3105, 0.75, 0.3117, 0.6987, 0.2843, 0.7064, 0.2936, 0.7064, 0.2936, 0.6987, 0.2843, 0.7736, 0.193, 0.762, 0.1895, 0.762, 0.1895, 0.7736, 0.193, 0.762, 0.3105, 0.7736, 0.307, 0.7736, 0.307, 0.762, 0.3105, 0.7064, 0.2936, 0.7157, 0.3013, 0.7157, 0.3013, 0.7064, 0.2936, 0.762, 0.1895, 0.75, 0.1883, 0.75, 0.1883, 0.762, 0.1895, 0.7736, 0.307, 0.7843, 0.3013, 0.7843, 0.3013, 0.7736, 0.307, 0.7157, 0.3013, 0.7264, 0.307, 0.7264, 0.307, 0.7157, 0.3013, 0.75, 0.1883, 0.738, 0.1895, 0.738, 0.1895, 0.75, 0.1883, 0.7843, 0.3013, 0.7936, 0.2936, 0.7936, 0.2936, 0.7843, 0.3013, 0.7264, 0.307, 0.738, 0.3105, 0.738, 0.3105, 0.7264, 0.307, 0.738, 0.1895, 0.7264, 0.193, 0.7264, 0.193, 0.738, 0.1895, 0.7936, 0.2936, 0.8013, 0.2843, 0.8013, 0.2843, 0.7936, 0.2936, 0.738, 0.3105, 0.75, 0.3117, 0.75, 0.3117, 0.738, 0.3105, 0.7264, 0.193, 0.7157, 0.1987, 0.7157, 0.1987, 0.7264, 0.193, 0.8013, 0.2843, 0.807, 0.2736, 0.807, 0.2736, 0.8013, 0.2843, 0.7157, 0.1987, 0.7064, 0.2064, 0.7064, 0.2064, 0.7157, 0.1987, 0.807, 0.2736, 0.8105, 0.262, 0.8105, 0.262, 0.807, 0.2736, 0.7064, 0.2064, 0.6987, 0.2157, 0.6987, 0.2157, 0.7064, 0.2064, 0.8105, 0.262, 0.8117, 0.25, 0.8117, 0.25, 0.8105, 0.262, 0.6987, 0.2157, 0.693, 0.2264, 0.693, 0.2264, 0.6987, 0.2157, 0.8117, 0.25, 0.8105, 0.238, 0.8105, 0.238, 0.8117, 0.25, 0.693, 0.2264, 0.6895, 0.238, 0.6895, 0.238, 0.693, 0.2264])
me_cone.materials.append(mat_tree)
me_cone.use_remesh_fix_poles = True
me_cone.use_remesh_preserve_attributes = False
me_cone.use_mirror_vertex_groups = False
me_cone.update()
me_plane_001 = bpy.data.meshes.new('Plane.001')
me_plane_001.from_pydata([(-1.0, -1.0, 0.0), (1.0, -1.0, 0.0), (-1.0, 1.0, 0.0), (1.0, 1.0, 0.0), (-0.8008, 0.8008, 0.05), (-0.8008, -0.8008, 0.05), (0.8008, -0.8008, 0.05), (0.8008, 0.8008, 0.05)], [], [(5, 6, 7, 4), (5, 4, 2, 0), (6, 5, 0, 1), (7, 6, 1, 3), (4, 7, 3, 2)])
_uv = me_plane_001.uv_layers.new(name='UVMap')
_uv.uv.foreach_set('vector', [0.09961, 0.09961, 0.9004, 0.09961, 0.9004, 0.9004, 0.09961, 0.9004, 0.09961, 0.09961, 0.09961, 0.9004, 0.0, 1.0, 0.0, 0.0, 0.9004, 0.09961, 0.09961, 0.09961, 0.0, 0.0, 1.0, 0.0, 0.9004, 0.9004, 0.9004, 0.09961, 1.0, 0.0, 1.0, 1.0, 0.09961, 0.9004, 0.9004, 0.9004, 1.0, 1.0, 0.0, 1.0])
me_plane_001.materials.append(mat_spawner)
me_plane_001.use_remesh_fix_poles = True
me_plane_001.use_remesh_preserve_attributes = False
me_plane_001.use_mirror_vertex_groups = False
me_plane_001.update()
me_cylinder = bpy.data.meshes.new('Cylinder')
me_cylinder.from_pydata([(0.0, 1.0, -1.0), (0.0, 1.0, 1.0), (0.1951, 0.9808, -1.0), (0.1951, 0.9808, 1.0), (0.3827, 0.9239, -1.0), (0.3827, 0.9239, 1.0), (0.5556, 0.8315, -1.0), (0.5556, 0.8315, 1.0), (0.7071, 0.7071, -1.0), (0.7071, 0.7071, 1.0), (0.8315, 0.5556, -1.0), (0.8315, 0.5556, 1.0), (0.9239, 0.3827, -1.0), (0.9239, 0.3827, 1.0), (0.9808, 0.1951, -1.0), (0.9808, 0.1951, 1.0), (1.0, 7.55e-08, -1.0), (1.0, 7.55e-08, 1.0), (0.9808, -0.1951, -1.0), (0.9808, -0.1951, 1.0), (0.9239, -0.3827, -1.0), (0.9239, -0.3827, 1.0), (0.8315, -0.5556, -1.0), (0.8315, -0.5556, 1.0), (0.7071, -0.7071, -1.0), (0.7071, -0.7071, 1.0), (0.5556, -0.8315, -1.0), (0.5556, -0.8315, 1.0), (0.3827, -0.9239, -1.0), (0.3827, -0.9239, 1.0), (0.1951, -0.9808, -1.0), (0.1951, -0.9808, 1.0), (-3.258e-07, -1.0, -1.0), (-3.258e-07, -1.0, 1.0), (-0.1951, -0.9808, -1.0), (-0.1951, -0.9808, 1.0), (-0.3827, -0.9239, -1.0), (-0.3827, -0.9239, 1.0), (-0.5556, -0.8315, -1.0), (-0.5556, -0.8315, 1.0), (-0.7071, -0.7071, -1.0), (-0.7071, -0.7071, 1.0), (-0.8315, -0.5556, -1.0), (-0.8315, -0.5556, 1.0), (-0.9239, -0.3827, -1.0), (-0.9239, -0.3827, 1.0), (-0.9808, -0.1951, -1.0), (-0.9808, -0.1951, 1.0), (-1.0, 9.656e-07, -1.0), (-1.0, 9.656e-07, 1.0), (-0.9808, 0.1951, -1.0), (-0.9808, 0.1951, 1.0), (-0.9239, 0.3827, -1.0), (-0.9239, 0.3827, 1.0), (-0.8315, 0.5556, -1.0), (-0.8315, 0.5556, 1.0), (-0.7071, 0.7071, -1.0), (-0.7071, 0.7071, 1.0), (-0.5556, 0.8315, -1.0), (-0.5556, 0.8315, 1.0), (-0.3827, 0.9239, -1.0), (-0.3827, 0.9239, 1.0), (-0.1951, 0.9808, -1.0), (-0.1951, 0.9808, 1.0), (-2.654e-07, 1.0, 1.0), (0.1951, 0.9808, 1.0), (0.3827, 0.9239, 1.0), (0.5556, 0.8315, 1.0), (0.7071, 0.7071, 1.0), (0.8315, 0.5556, 1.0), (0.9239, 0.3827, 1.0), (0.9808, 0.1951, 1.0), (1.0, 7.55e-08, 1.0), (0.9808, -0.1951, 1.0), (0.9239, -0.3827, 1.0), (0.8315, -0.5556, 1.0), (0.7071, -0.7071, 1.0), (0.5556, -0.8315, 1.0), (0.3827, -0.9239, 1.0), (0.1951, -0.9808, 1.0), (-5.912e-07, -1.0, 1.0), (-0.1951, -0.9808, 1.0), (-0.3827, -0.9239, 1.0), (-0.5556, -0.8315, 1.0), (-0.7071, -0.7071, 1.0), (-0.8315, -0.5556, 1.0), (-0.9239, -0.3827, 1.0), (-0.9808, -0.1951, 1.0), (-1.0, 9.656e-07, 1.0), (-0.9808, 0.1951, 1.0), (-0.9239, 0.3827, 1.0), (-0.8315, 0.5556, 1.0), (-0.7071, 0.7071, 1.0), (-0.5556, 0.8315, 1.0), (-0.3827, 0.9239, 1.0), (-0.1951, 0.9808, 1.0), (-5.438e-07, 1.543, 1.0), (0.301, 1.513, 1.0), (0.5904, 1.425, 1.0), (0.8571, 1.283, 1.0), (1.091, 1.091, 1.0), (1.283, 0.8571, 1.0), (1.425, 0.5904, 1.0), (1.513, 0.301, 1.0), (1.543, -1.035e-07, 1.0), (1.513, -0.301, 1.0), (1.425, -0.5904, 1.0), (1.283, -0.8571, 1.0), (1.091, -1.091, 1.0), (0.8571, -1.283, 1.0), (0.5904, -1.425, 1.0), (0.301, -1.513, 1.0), (-9.711e-07, -1.543, 1.0), (-0.301, -1.513, 1.0), (-0.5904, -1.425, 1.0), (-0.8571, -1.283, 1.0), (-1.091, -1.091, 1.0), (-1.283, -0.8571, 1.0), (-1.425, -0.5904, 1.0), (-1.513, -0.301, 1.0), (-1.543, 1.297e-06, 1.0), (-1.513, 0.301, 1.0), (-1.425, 0.5904, 1.0), (-1.283, 0.8571, 1.0), (-1.091, 1.091, 1.0), (-0.8571, 1.283, 1.0), (-0.5904, 1.425, 1.0), (-0.301, 1.513, 1.0), (0.1951, 0.9808, 1.0), (-2.654e-07, 1.0, 1.0), (0.3827, 0.9239, 1.0), (0.5556, 0.8315, 1.0), (0.7071, 0.7071, 1.0), (0.8315, 0.5556, 1.0), (0.9239, 0.3827, 1.0), (0.9808, 0.1951, 1.0), (1.0, 7.55e-08, 1.0), (0.9808, -0.1951, 1.0), (0.9239, -0.3827, 1.0), (0.8315, -0.5556, 1.0), (0.7071, -0.7071, 1.0), (0.5556, -0.8315, 1.0), (0.3827, -0.9239, 1.0), (0.1951, -0.9808, 1.0), (-5.912e-07, -1.0, 1.0), (-0.1951, -0.9808, 1.0), (-0.3827, -0.9239, 1.0), (-0.5556, -0.8315, 1.0), (-0.7071, -0.7071, 1.0), (-0.8315, -0.5556, 1.0), (-0.9239, -0.3827, 1.0), (-0.9808, -0.1951, 1.0), (-1.0, 9.656e-07, 1.0), (-0.9808, 0.1951, 1.0), (-0.9239, 0.3827, 1.0), (-0.8315, 0.5556, 1.0), (-0.7071, 0.7071, 1.0), (-0.5556, 0.8315, 1.0), (-0.3827, 0.9239, 1.0), (-0.1951, 0.9808, 1.0), (5.763e-07, 1.543, 1.181), (0.301, 1.513, 1.181), (0.5904, 1.425, 1.181), (0.8571, 1.283, 1.181), (1.091, 1.091, 1.181), (1.283, 0.8571, 1.181), (1.425, 0.5904, 1.181), (1.513, 0.301, 1.181), (1.543, -1.035e-07, 1.181), (1.513, -0.301, 1.181), (1.425, -0.5904, 1.181), (1.283, -0.8571, 1.181), (1.091, -1.091, 1.181), (0.8571, -1.283, 1.181), (0.5904, -1.425, 1.181), (0.301, -1.513, 1.181), (1.489e-07, -1.543, 1.181), (-0.301, -1.513, 1.181), (-0.5904, -1.425, 1.181), (-0.8571, -1.283, 1.181), (-1.091, -1.091, 1.181), (-1.283, -0.8571, 1.181), (-1.425, -0.5904, 1.181), (-1.513, -0.301, 1.181), (-1.543, 1.297e-06, 1.181), (-1.513, 0.301, 1.181), (-1.425, 0.5904, 1.181), (-1.283, 0.8571, 1.181), (-1.091, 1.091, 1.181), (-0.8571, 1.283, 1.181), (-0.5904, 1.425, 1.181), (-0.301, 1.513, 1.181)], [], [(0, 1, 3, 2), (2, 3, 5, 4), (4, 5, 7, 6), (6, 7, 9, 8), (8, 9, 11, 10), (10, 11, 13, 12), (12, 13, 15, 14), (14, 15, 17, 16), (16, 17, 19, 18), (18, 19, 21, 20), (20, 21, 23, 22), (22, 23, 25, 24), (24, 25, 27, 26), (26, 27, 29, 28), (28, 29, 31, 30), (30, 31, 33, 32), (32, 33, 35, 34), (34, 35, 37, 36), (36, 37, 39, 38), (38, 39, 41, 40), (40, 41, 43, 42), (42, 43, 45, 44), (44, 45, 47, 46), (46, 47, 49, 48), (48, 49, 51, 50), (50, 51, 53, 52), (52, 53, 55, 54), (54, 55, 57, 56), (56, 57, 59, 58), (58, 59, 61, 60), (21, 19, 73, 74), (60, 61, 63, 62), (62, 63, 1, 0), (0, 2, 4, 6, 8, 10, 12, 14, 16, 18, 20, 22, 24, 26, 28, 30, 32, 34, 36, 38, 40, 42, 44, 46, 48, 50, 52, 54, 56, 58, 60, 62), (75, 74, 138, 139), (39, 37, 82, 83), (57, 55, 91, 92), (13, 11, 69, 70), (31, 29, 78, 79), (49, 47, 87, 88), (5, 3, 65, 66), (23, 21, 74, 75), (41, 39, 83, 84), (59, 57, 92, 93), (15, 13, 70, 71), (33, 31, 79, 80), (51, 49, 88, 89), (7, 5, 66, 67), (25, 23, 75, 76), (43, 41, 84, 85), (61, 59, 93, 94), (17, 15, 71, 72), (35, 33, 80, 81), (53, 51, 89, 90), (9, 7, 67, 68), (27, 25, 76, 77), (45, 43, 85, 86), (63, 61, 94, 95), (19, 17, 72, 73), (37, 35, 81, 82), (55, 53, 90, 91), (11, 9, 68, 69), (29, 27, 77, 78), (47, 45, 86, 87), (3, 1, 64, 65), (1, 63, 95, 64), (113, 112, 176, 177), (89, 88, 152, 153), (76, 75, 139, 140), (90, 89, 153, 154), (77, 76, 140, 141), (91, 90, 154, 155), (78, 77, 141, 142), (65, 64, 129, 128), (92, 91, 155, 156), (79, 78, 142, 143), (66, 65, 128, 130), (93, 92, 156, 157), (80, 79, 143, 144), (67, 66, 130, 131), (94, 93, 157, 158), (81, 80, 144, 145), (68, 67, 131, 132), (95, 94, 158, 159), (82, 81, 145, 146), (69, 68, 132, 133), (64, 95, 159, 129), (83, 82, 146, 147), (70, 69, 133, 134), (84, 83, 147, 148), (71, 70, 134, 135), (85, 84, 148, 149), (72, 71, 135, 136), (86, 85, 149, 150), (73, 72, 136, 137), (87, 86, 150, 151), (74, 73, 137, 138), (88, 87, 151, 152), (96, 97, 128, 129), (97, 98, 130, 128), (98, 99, 131, 130), (99, 100, 132, 131), (100, 101, 133, 132), (101, 102, 134, 133), (102, 103, 135, 134), (103, 104, 136, 135), (104, 105, 137, 136), (105, 106, 138, 137), (106, 107, 139, 138), (107, 108, 140, 139), (108, 109, 141, 140), (109, 110, 142, 141), (110, 111, 143, 142), (111, 112, 144, 143), (112, 113, 145, 144), (113, 114, 146, 145), (114, 115, 147, 146), (115, 116, 148, 147), (116, 117, 149, 148), (117, 118, 150, 149), (118, 119, 151, 150), (119, 120, 152, 151), (120, 121, 153, 152), (121, 122, 154, 153), (122, 123, 155, 154), (123, 124, 156, 155), (124, 125, 157, 156), (125, 126, 158, 157), (126, 127, 159, 158), (127, 96, 129, 159), (161, 160, 191, 190, 189, 188, 187, 186, 185, 184, 183, 182, 181, 180, 179, 178, 177, 176, 175, 174, 173, 172, 171, 170, 169, 168, 167, 166, 165, 164, 163, 162), (100, 99, 163, 164), (127, 126, 190, 191), (114, 113, 177, 178), (101, 100, 164, 165), (96, 127, 191, 160), (115, 114, 178, 179), (102, 101, 165, 166), (116, 115, 179, 180), (103, 102, 166, 167), (117, 116, 180, 181), (104, 103, 167, 168), (118, 117, 181, 182), (105, 104, 168, 169), (119, 118, 182, 183), (106, 105, 169, 170), (120, 119, 183, 184), (107, 106, 170, 171), (121, 120, 184, 185), (108, 107, 171, 172), (122, 121, 185, 186), (109, 108, 172, 173), (123, 122, 186, 187), (110, 109, 173, 174), (97, 96, 160, 161), (124, 123, 187, 188), (111, 110, 174, 175), (98, 97, 161, 162), (125, 124, 188, 189), (112, 111, 175, 176), (99, 98, 162, 163), (126, 125, 189, 190)])
_uv = me_cylinder.uv_layers.new(name='UVMap')
_uv.uv.foreach_set('vector', [1.0, 0.5, 1.0, 1.0, 0.9688, 1.0, 0.9688, 0.5, 0.9688, 0.5, 0.9688, 1.0, 0.9375, 1.0, 0.9375, 0.5, 0.9375, 0.5, 0.9375, 1.0, 0.9062, 1.0, 0.9062, 0.5, 0.9062, 0.5, 0.9062, 1.0, 0.875, 1.0, 0.875, 0.5, 0.875, 0.5, 0.875, 1.0, 0.8438, 1.0, 0.8438, 0.5, 0.8438, 0.5, 0.8438, 1.0, 0.8125, 1.0, 0.8125, 0.5, 0.8125, 0.5, 0.8125, 1.0, 0.7812, 1.0, 0.7812, 0.5, 0.7812, 0.5, 0.7812, 1.0, 0.75, 1.0, 0.75, 0.5, 0.75, 0.5, 0.75, 1.0, 0.7188, 1.0, 0.7188, 0.5, 0.7188, 0.5, 0.7188, 1.0, 0.6875, 1.0, 0.6875, 0.5, 0.6875, 0.5, 0.6875, 1.0, 0.6562, 1.0, 0.6562, 0.5, 0.6562, 0.5, 0.6562, 1.0, 0.625, 1.0, 0.625, 0.5, 0.625, 0.5, 0.625, 1.0, 0.5938, 1.0, 0.5938, 0.5, 0.5938, 0.5, 0.5938, 1.0, 0.5625, 1.0, 0.5625, 0.5, 0.5625, 0.5, 0.5625, 1.0, 0.5312, 1.0, 0.5312, 0.5, 0.5312, 0.5, 0.5312, 1.0, 0.5, 1.0, 0.5, 0.5, 0.5, 0.5, 0.5, 1.0, 0.4688, 1.0, 0.4688, 0.5, 0.4688, 0.5, 0.4688, 1.0, 0.4375, 1.0, 0.4375, 0.5, 0.4375, 0.5, 0.4375, 1.0, 0.4062, 1.0, 0.4062, 0.5, 0.4062, 0.5, 0.4062, 1.0, 0.375, 1.0, 0.375, 0.5, 0.375, 0.5, 0.375, 1.0, 0.3438, 1.0, 0.3438, 0.5, 0.3438, 0.5, 0.3438, 1.0, 0.3125, 1.0, 0.3125, 0.5, 0.3125, 0.5, 0.3125, 1.0, 0.2812, 1.0, 0.2812, 0.5, 0.2812, 0.5, 0.2812, 1.0, 0.25, 1.0, 0.25, 0.5, 0.25, 0.5, 0.25, 1.0, 0.2188, 1.0, 0.2188, 0.5, 0.2188, 0.5, 0.2188, 1.0, 0.1875, 1.0, 0.1875, 0.5, 0.1875, 0.5, 0.1875, 1.0, 0.1562, 1.0, 0.1562, 0.5, 0.1562, 0.5, 0.1562, 1.0, 0.125, 1.0, 0.125, 0.5, 0.125, 0.5, 0.125, 1.0, 0.09375, 1.0, 0.09375, 0.5, 0.09375, 0.5, 0.09375, 1.0, 0.0625, 1.0, 0.0625, 0.5, 0.6875, 1.0, 0.7188, 1.0, 0.7188, 1.0, 0.6875, 1.0, 0.0625, 0.5, 0.0625, 1.0, 0.03125, 1.0, 0.03125, 0.5, 0.03125, 0.5, 0.03125, 1.0, 0.0, 1.0, 0.0, 0.5, 0.75, 0.49, 0.7968, 0.4854, 0.8418, 0.4717, 0.8833, 0.4496, 0.9197, 0.4197, 0.9496, 0.3833, 0.9717, 0.3418, 0.9854, 0.2968, 0.99, 0.25, 0.9854, 0.2032, 0.9717, 0.1582, 0.9496, 0.1167, 0.9197, 0.08029, 0.8833, 0.05045, 0.8418, 0.02827, 0.7968, 0.01461, 0.75, 0.01, 0.7032, 0.01461, 0.6582, 0.02827, 0.6167, 0.05045, 0.5803, 0.08029, 0.5504, 0.1167, 0.5283, 0.1582, 0.5146, 0.2032, 0.51, 0.25, 0.5146, 0.2968, 0.5283, 0.3418, 0.5504, 0.3833, 0.5803, 0.4197, 0.6167, 0.4496, 0.6582, 0.4717, 0.7032, 0.4854, 0.6562, 1.0, 0.6875, 1.0, 0.6875, 1.0, 0.6562, 1.0, 0.4062, 1.0, 0.4375, 1.0, 0.4375, 1.0, 0.4062, 1.0, 0.125, 1.0, 0.1562, 1.0, 0.1562, 1.0, 0.125, 1.0, 0.8125, 1.0, 0.8438, 1.0, 0.8438, 1.0, 0.8125, 1.0, 0.5312, 1.0, 0.5625, 1.0, 0.5625, 1.0, 0.5312, 1.0, 0.25, 1.0, 0.2812, 1.0, 0.2812, 1.0, 0.25, 1.0, 0.9375, 1.0, 0.9688, 1.0, 0.9688, 1.0, 0.9375, 1.0, 0.6562, 1.0, 0.6875, 1.0, 0.6875, 1.0, 0.6562, 1.0, 0.375, 1.0, 0.4062, 1.0, 0.4062, 1.0, 0.375, 1.0, 0.09375, 1.0, 0.125, 1.0, 0.125, 1.0, 0.09375, 1.0, 0.7812, 1.0, 0.8125, 1.0, 0.8125, 1.0, 0.7812, 1.0, 0.5, 1.0, 0.5312, 1.0, 0.5312, 1.0, 0.5, 1.0, 0.2188, 1.0, 0.25, 1.0, 0.25, 1.0, 0.2188, 1.0, 0.9062, 1.0, 0.9375, 1.0, 0.9375, 1.0, 0.9062, 1.0, 0.625, 1.0, 0.6562, 1.0, 0.6562, 1.0, 0.625, 1.0, 0.3438, 1.0, 0.375, 1.0, 0.375, 1.0, 0.3438, 1.0, 0.0625, 1.0, 0.09375, 1.0, 0.09375, 1.0, 0.0625, 1.0, 0.75, 1.0, 0.7812, 1.0, 0.7812, 1.0, 0.75, 1.0, 0.4688, 1.0, 0.5, 1.0, 0.5, 1.0, 0.4688, 1.0, 0.1875, 1.0, 0.2188, 1.0, 0.2188, 1.0, 0.1875, 1.0, 0.875, 1.0, 0.9062, 1.0, 0.9062, 1.0, 0.875, 1.0, 0.5938, 1.0, 0.625, 1.0, 0.625, 1.0, 0.5938, 1.0, 0.3125, 1.0, 0.3438, 1.0, 0.3438, 1.0, 0.3125, 1.0, 0.03125, 1.0, 0.0625, 1.0, 0.0625, 1.0, 0.03125, 1.0, 0.7188, 1.0, 0.75, 1.0, 0.75, 1.0, 0.7188, 1.0, 0.4375, 1.0, 0.4688, 1.0, 0.4688, 1.0, 0.4375, 1.0, 0.1562, 1.0, 0.1875, 1.0, 0.1875, 1.0, 0.1562, 1.0, 0.8438, 1.0, 0.875, 1.0, 0.875, 1.0, 0.8438, 1.0, 0.5625, 1.0, 0.5938, 1.0, 0.5938, 1.0, 0.5625, 1.0, 0.2812, 1.0, 0.3125, 1.0, 0.3125, 1.0, 0.2812, 1.0, 0.9688, 1.0, 1.0, 1.0, 1.0, 1.0, 0.9688, 1.0, 0.0, 1.0, 0.03125, 1.0, 0.03125, 1.0, 0.0, 1.0, 0.2087, 0.04253, 0.25, 0.03847, 0.25, 0.03847, 0.2087, 0.04253, 0.2188, 1.0, 0.25, 1.0, 0.25, 1.0, 0.2188, 1.0, 0.625, 1.0, 0.6562, 1.0, 0.6562, 1.0, 0.625, 1.0, 0.1875, 1.0, 0.2188, 1.0, 0.2188, 1.0, 0.1875, 1.0, 0.5938, 1.0, 0.625, 1.0, 0.625, 1.0, 0.5938, 1.0, 0.1562, 1.0, 0.1875, 1.0, 0.1875, 1.0, 0.1562, 1.0, 0.5625, 1.0, 0.5938, 1.0, 0.5938, 1.0, 0.5625, 1.0, 0.9688, 1.0, 1.0, 1.0, 1.0, 1.0, 0.9688, 1.0, 0.125, 1.0, 0.1562, 1.0, 0.1562, 1.0, 0.125, 1.0, 0.5312, 1.0, 0.5625, 1.0, 0.5625, 1.0, 0.5312, 1.0, 0.9375, 1.0, 0.9688, 1.0, 0.9688, 1.0, 0.9375, 1.0, 0.09375, 1.0, 0.125, 1.0, 0.125, 1.0, 0.09375, 1.0, 0.5, 1.0, 0.5312, 1.0, 0.5312, 1.0, 0.5, 1.0, 0.9062, 1.0, 0.9375, 1.0, 0.9375, 1.0, 0.9062, 1.0, 0.0625, 1.0, 0.09375, 1.0, 0.09375, 1.0, 0.0625, 1.0, 0.4688, 1.0, 0.5, 1.0, 0.5, 1.0, 0.4688, 1.0, 0.875, 1.0, 0.9062, 1.0, 0.9062, 1.0, 0.875, 1.0, 0.03125, 1.0, 0.0625, 1.0, 0.0625, 1.0, 0.03125, 1.0, 0.4375, 1.0, 0.4688, 1.0, 0.4688, 1.0, 0.4375, 1.0, 0.8438, 1.0, 0.875, 1.0, 0.875, 1.0, 0.8438, 1.0, 0.0, 1.0, 0.03125, 1.0, 0.03125, 1.0, 0.0, 1.0, 0.4062, 1.0, 0.4375, 1.0, 0.4375, 1.0, 0.4062, 1.0, 0.8125, 1.0, 0.8438, 1.0, 0.8438, 1.0, 0.8125, 1.0, 0.375, 1.0, 0.4062, 1.0, 0.4062, 1.0, 0.375, 1.0, 0.7812, 1.0, 0.8125, 1.0, 0.8125, 1.0, 0.7812, 1.0, 0.3438, 1.0, 0.375, 1.0, 0.375, 1.0, 0.3438, 1.0, 0.75, 1.0, 0.7812, 1.0, 0.7812, 1.0, 0.75, 1.0, 0.3125, 1.0, 0.3438, 1.0, 0.3438, 1.0, 0.3125, 1.0, 0.7188, 1.0, 0.75, 1.0, 0.75, 1.0, 0.7188, 1.0, 0.2812, 1.0, 0.3125, 1.0, 0.3125, 1.0, 0.2812, 1.0, 0.6875, 1.0, 0.7188, 1.0, 0.7188, 1.0, 0.6875, 1.0, 0.25, 1.0, 0.2812, 1.0, 0.2812, 1.0, 0.25, 1.0, 0.25, 0.4615, 0.2913, 0.4575, 0.2968, 0.4854, 0.25, 0.49, 0.2913, 0.4575, 0.331, 0.4454, 0.3418, 0.4717, 0.2968, 0.4854, 0.331, 0.4454, 0.3675, 0.4259, 0.3833, 0.4496, 0.3418, 0.4717, 0.3675, 0.4259, 0.3996, 0.3996, 0.4197, 0.4197, 0.3833, 0.4496, 0.3996, 0.3996, 0.4259, 0.3675, 0.4496, 0.3833, 0.4197, 0.4197, 0.4259, 0.3675, 0.4454, 0.331, 0.4717, 0.3418, 0.4496, 0.3833, 0.4454, 0.331, 0.4575, 0.2913, 0.4854, 0.2968, 0.4717, 0.3418, 0.4575, 0.2913, 0.4615, 0.25, 0.49, 0.25, 0.4854, 0.2968, 0.4615, 0.25, 0.4575, 0.2087, 0.4854, 0.2032, 0.49, 0.25, 0.4575, 0.2087, 0.4454, 0.169, 0.4717, 0.1582, 0.4854, 0.2032, 0.4454, 0.169, 0.4259, 0.1325, 0.4496, 0.1167, 0.4717, 0.1582, 0.4259, 0.1325, 0.3996, 0.1004, 0.4197, 0.08029, 0.4496, 0.1167, 0.3996, 0.1004, 0.3675, 0.07412, 0.3833, 0.05045, 0.4197, 0.08029, 0.3675, 0.07412, 0.331, 0.05457, 0.3418, 0.02827, 0.3833, 0.05045, 0.331, 0.05457, 0.2913, 0.04253, 0.2968, 0.01461, 0.3418, 0.02827, 0.2913, 0.04253, 0.25, 0.03847, 0.25, 0.01, 0.2968, 0.01461, 0.25, 0.03847, 0.2087, 0.04253, 0.2032, 0.01461, 0.25, 0.01, 0.2087, 0.04253, 0.169, 0.05457, 0.1582, 0.02827, 0.2032, 0.01461, 0.169, 0.05457, 0.1325, 0.07412, 0.1167, 0.05045, 0.1582, 0.02827, 0.1325, 0.07412, 0.1004, 0.1004, 0.08029, 0.08029, 0.1167, 0.05045, 0.1004, 0.1004, 0.07412, 0.1325, 0.05045, 0.1167, 0.08029, 0.08029, 0.07412, 0.1325, 0.05457, 0.169, 0.02827, 0.1582, 0.05045, 0.1167, 0.05457, 0.169, 0.04253, 0.2087, 0.01461, 0.2032, 0.02827, 0.1582, 0.04253, 0.2087, 0.03847, 0.25, 0.01, 0.25, 0.01461, 0.2032, 0.03847, 0.25, 0.04253, 0.2913, 0.01461, 0.2968, 0.01, 0.25, 0.04253, 0.2913, 0.05457, 0.331, 0.02827, 0.3418, 0.01461, 0.2968, 0.05457, 0.331, 0.07412, 0.3675, 0.05045, 0.3833, 0.02827, 0.3418, 0.07412, 0.3675, 0.1004, 0.3996, 0.08029, 0.4197, 0.05045, 0.3833, 0.1004, 0.3996, 0.1325, 0.4259, 0.1167, 0.4496, 0.08029, 0.4197, 0.1325, 0.4259, 0.169, 0.4454, 0.1582, 0.4717, 0.1167, 0.4496, 0.169, 0.4454, 0.2087, 0.4575, 0.2032, 0.4854, 0.1582, 0.4717, 0.2087, 0.4575, 0.25, 0.4615, 0.25, 0.49, 0.2032, 0.4854, 0.2913, 0.4575, 0.25, 0.4615, 0.2087, 0.4575, 0.169, 0.4454, 0.1325, 0.4259, 0.1004, 0.3996, 0.07412, 0.3675, 0.05457, 0.331, 0.04253, 0.2913, 0.03847, 0.25, 0.04253, 0.2087, 0.05457, 0.169, 0.07412, 0.1325, 0.1004, 0.1004, 0.1325, 0.07412, 0.169, 0.05457, 0.2087, 0.04253, 0.25, 0.03847, 0.2913, 0.04253, 0.331, 0.05457, 0.3675, 0.07412, 0.3996, 0.1004, 0.4259, 0.1325, 0.4454, 0.169, 0.4575, 0.2087, 0.4615, 0.25, 0.4575, 0.2913, 0.4454, 0.331, 0.4259, 0.3675, 0.3996, 0.3996, 0.3675, 0.4259, 0.331, 0.4454, 0.3996, 0.3996, 0.3675, 0.4259, 0.3675, 0.4259, 0.3996, 0.3996, 0.2087, 0.4575, 0.169, 0.4454, 0.169, 0.4454, 0.2087, 0.4575, 0.169, 0.05457, 0.2087, 0.04253, 0.2087, 0.04253, 0.169, 0.05457, 0.4259, 0.3675, 0.3996, 0.3996, 0.3996, 0.3996, 0.4259, 0.3675, 0.25, 0.4615, 0.2087, 0.4575, 0.2087, 0.4575, 0.25, 0.4615, 0.1325, 0.07412, 0.169, 0.05457, 0.169, 0.05457, 0.1325, 0.07412, 0.4454, 0.331, 0.4259, 0.3675, 0.4259, 0.3675, 0.4454, 0.331, 0.1004, 0.1004, 0.1325, 0.07412, 0.1325, 0.07412, 0.1004, 0.1004, 0.4575, 0.2913, 0.4454, 0.331, 0.4454, 0.331, 0.4575, 0.2913, 0.07412, 0.1325, 0.1004, 0.1004, 0.1004, 0.1004, 0.07412, 0.1325, 0.4615, 0.25, 0.4575, 0.2913, 0.4575, 0.2913, 0.4615, 0.25, 0.05457, 0.169, 0.07412, 0.1325, 0.07412, 0.1325, 0.05457, 0.169, 0.4575, 0.2087, 0.4615, 0.25, 0.4615, 0.25, 0.4575, 0.2087, 0.04253, 0.2087, 0.05457, 0.169, 0.05457, 0.169, 0.04253, 0.2087, 0.4454, 0.169, 0.4575, 0.2087, 0.4575, 0.2087, 0.4454, 0.169, 0.03847, 0.25, 0.04253, 0.2087, 0.04253, 0.2087, 0.03847, 0.25, 0.4259, 0.1325, 0.4454, 0.169, 0.4454, 0.169, 0.4259, 0.1325, 0.04253, 0.2913, 0.03847, 0.25, 0.03847, 0.25, 0.04253, 0.2913, 0.3996, 0.1004, 0.4259, 0.1325, 0.4259, 0.1325, 0.3996, 0.1004, 0.05457, 0.331, 0.04253, 0.2913, 0.04253, 0.2913, 0.05457, 0.331, 0.3675, 0.07412, 0.3996, 0.1004, 0.3996, 0.1004, 0.3675, 0.07412, 0.07412, 0.3675, 0.05457, 0.331, 0.05457, 0.331, 0.07412, 0.3675, 0.331, 0.05457, 0.3675, 0.07412, 0.3675, 0.07412, 0.331, 0.05457, 0.2913, 0.4575, 0.25, 0.4615, 0.25, 0.4615, 0.2913, 0.4575, 0.1004, 0.3996, 0.07412, 0.3675, 0.07412, 0.3675, 0.1004, 0.3996, 0.2913, 0.04253, 0.331, 0.05457, 0.331, 0.05457, 0.2913, 0.04253, 0.331, 0.4454, 0.2913, 0.4575, 0.2913, 0.4575, 0.331, 0.4454, 0.1325, 0.4259, 0.1004, 0.3996, 0.1004, 0.3996, 0.1325, 0.4259, 0.25, 0.03847, 0.2913, 0.04253, 0.2913, 0.04253, 0.25, 0.03847, 0.3675, 0.4259, 0.331, 0.4454, 0.331, 0.4454, 0.3675, 0.4259, 0.169, 0.4454, 0.1325, 0.4259, 0.1325, 0.4259, 0.169, 0.4454])
me_cylinder.materials.append(mat_lamp)
me_cylinder.use_remesh_fix_poles = True
me_cylinder.use_remesh_preserve_attributes = False
me_cylinder.use_mirror_vertex_groups = False
me_cylinder.update()

# ---- objects
ob_light = bpy.data.objects.new('Light', light_light)
ob_plane = bpy.data.objects.new('Plane', me_plane)
ob_border = bpy.data.objects.new('Border', me_cube_001)
ob_ramp_1 = bpy.data.objects.new('Ramp 1', me_cube_002)
ob_ramp_2 = bpy.data.objects.new('Ramp 2', me_cube_003)
ob_ramp_3 = bpy.data.objects.new('Ramp 3', me_cube_004)
ob_wall = bpy.data.objects.new('Wall', me_cube_006)
ob_ramp_4 = bpy.data.objects.new('Ramp 4', me_cube_007)
ob_tree = bpy.data.objects.new('Tree', me_cone)
ob_spawner = bpy.data.objects.new('Spawner', me_plane_001)
ob_lamo = bpy.data.objects.new('Lamo', me_cylinder)

# ---- transforms, parenting, visibility, modifiers, constraints
ob_light.location = (4.076, -5.995, 20.9)
ob_light.rotation_euler = (0.6503, 0.05522, 1.866)
ob_light.lock_rotations_4d = False
ob_light.empty_display_type = 'ARROWS'
ob_light.color = (0.0, 0.0, 0.0, 0.0)
ob_light.lineart.crease_threshold = 0.0
ob_plane.location = (0.0, 0.0, 0.0)
ob_plane.scale = (50.0, 50.0, 1.0)
ob_plane.lineart.crease_threshold = 0.0
ob_border.location = (0.0, 49.0, 1.0)
ob_border.scale = (50.0, 1.0, 1.0)
ob_border.lineart.crease_threshold = 0.0
ob_ramp_1.location = (0.0, 0.0, 1.0)
ob_ramp_1.lineart.crease_threshold = 0.0
ob_ramp_2.location = (-4.0, 0.0, 1.0)
ob_ramp_2.lineart.crease_threshold = 0.0
ob_ramp_3.location = (-8.0, 0.0, 1.0)
ob_ramp_3.lineart.crease_threshold = 0.0
ob_wall.location = (-12.0, 0.0, 1.0)
ob_wall.scale = (1.0, 2.0, 1.0)
ob_wall.lineart.crease_threshold = 0.0
ob_ramp_4.location = (-15.0, 0.0, 1.0)
ob_ramp_4.lineart.crease_threshold = 0.0
ob_tree.location = (0.0, 10.0, 1.0)
ob_tree.lineart.crease_threshold = 0.0
ob_spawner.location = (8.0, 7.0, 0.0)
ob_spawner.lineart.crease_threshold = 0.0
ob_lamo.location = (-21.0, 0.0, 2.0)
ob_lamo.scale = (0.09, 0.09, 2.04)
ob_lamo.lineart.crease_threshold = 0.0

# ---- collection membership
col_collection.objects.link(ob_light)
col_collection.objects.link(ob_plane)
col_collection.objects.link(ob_border)
col_collection.objects.link(ob_ramp_1)
col_collection.objects.link(ob_ramp_2)
col_collection.objects.link(ob_ramp_3)
col_collection.objects.link(ob_wall)
col_collection.objects.link(ob_ramp_4)
col_collection.objects.link(ob_tree)
col_collection.objects.link(ob_spawner)
col_collection.objects.link(ob_lamo)

# ---- scene / render settings (as saved in the file)
scene.frame_start = 1; scene.frame_end = 250; scene.frame_set(1)
scene.render.engine = 'BLENDER_EEVEE_NEXT'
scene.cycles.use_denoising = False
scene.cycles.samples = 128
scene.cycles.sampling_pattern = 'TABULATED_SOBOL'
scene.cycles.use_adaptive_sampling = False
scene.cycles.use_light_tree = False
scene.view_settings.view_transform = 'Filmic'
bpy.context.view_layer.update()

# ---- added for rendering (the .blend has no active camera): camera
cam_auto = bpy.data.cameras.new('AutoCamera')
cam_auto.lens = 50.0
cam_auto.sensor_width = 36.0
cam_auto.clip_end = 2297.48
ob_auto_camera = bpy.data.objects.new('AutoCamera', cam_auto)
scene.collection.objects.link(ob_auto_camera)
ob_auto_camera.location = (130.911, -157.094, 106.914)
ob_auto_camera.rotation_euler = (1.09748, -7.21219e-08, 0.694738)
scene.camera = ob_auto_camera
bpy.context.view_layer.update()
